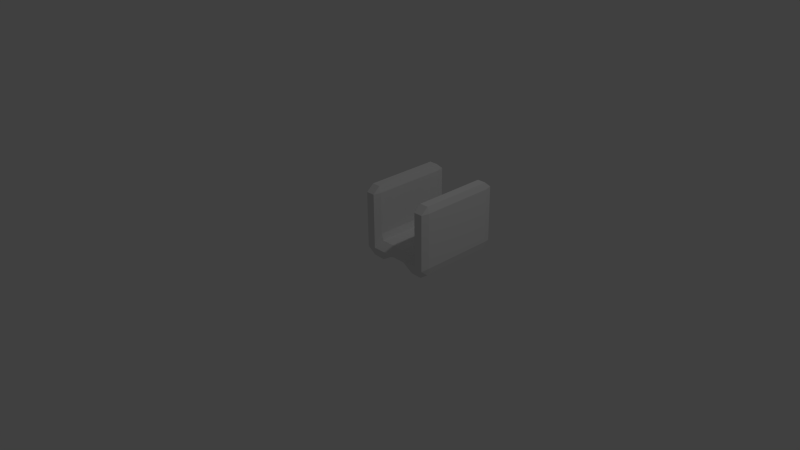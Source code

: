 # Source: slidesegment.blend  (saved by Blender 2.72.0; exported with 4.5.12 LTS)
import bpy
from mathutils import Matrix  # noqa: F401  (used for matrix-valued properties, if any)

bpy.ops.wm.read_factory_settings(use_empty=True)
scene = bpy.context.scene
scene.name = 'Scene'

# ---- collections
col_collection_1 = bpy.data.collections.new('Collection 1'); scene.collection.children.link(col_collection_1)

# ---- materials (node trees are filled in below, after node groups)
mat_material = bpy.data.materials.new('Material')
mat_material.alpha_threshold = 0.0
mat_material.use_transparent_shadow = False
mat_material.roughness = 0.5
mat_material.line_color = (0.0, 0.0, 0.0, 1.0)

# ---- material node trees

# ---- world
world_world = bpy.data.worlds.new('World'); scene.world = world_world
world_world.color = (0.05088, 0.05088, 0.05088)
world_world.use_sun_shadow = False
world_world.sun_shadow_jitter_overblur = 0.0
world_world.cycles.sampling_method = 'MANUAL'
world_world.cycles.sample_map_resolution = 256

# ---- cameras
cam_camera = bpy.data.cameras.new('Camera')
cam_camera.clip_end = 100.0
cam_camera.lens = 35.0
cam_camera.sensor_width = 32.0
cam_camera.sensor_height = 18.0
cam_camera.ortho_scale = 7.314
cam_camera.dof.focus_distance = 0.0
cam_camera.dof.aperture_fstop = 128.0

# ---- lights
light_lamp = bpy.data.lights.new('Lamp', 'POINT')
light_lamp.transmission_factor = 0.0
light_lamp.cutoff_distance = 30.0
light_lamp.energy = 100.0
light_lamp.shadow_buffer_clip_start = 1.001
light_lamp.shadow_soft_size = 0.1
light_lamp.shadow_maximum_resolution = 0.006
light_lamp.use_absolute_resolution = True
light_lamp.cycles.use_multiple_importance_sampling = False

# ---- meshes
me_cube = bpy.data.meshes.new('Cube')
me_cube.from_pydata([(0.1913, -4.967e-08, -0.0007285), (0.1917, -0.1, 0.08633), (0.1417, -0.1, 0.08815), (0.1422, -1.986e-08, 0.0007285), (0.1417, 1.1, 0.08815), (0.1917, 1.1, 0.08633), (0.1913, 1.0, -0.0007285), (0.1422, 1.0, 0.0007285), (0.1417, -0.1, 0.3514), (0.1417, -0.1, 0.1823), (0.1917, -0.1, 0.1823), (0.1917, -1.986e-08, 0.2669), (0.1667, 9.939e-09, 0.3514), (0.1917, 1.1, 0.1823), (0.1417, 1.1, 0.1823), (0.1417, 1.1, 0.3514), (0.1667, 1.0, 0.3514), (0.1917, 1.0, 0.2669), (0.025, 1.1, 0.9151), (-1.863e-08, 1.0, 0.9151), (0.025, 1.0, 1.0), (0.025, 9.935e-08, 1.0), (-1.378e-07, 1.291e-07, 0.9151), (0.025, -0.1, 0.9151), (0.1667, 1.0, 0.9151), (0.1417, 1.1, 0.9151), (0.1417, 1.0, 1.0), (0.1417, -0.1, 0.9151), (0.1667, 9.939e-09, 0.9151), (0.1417, 9.939e-09, 1.0), (-1.863e-08, 1.291e-07, 0.1823), (0.02451, 3.974e-08, 0.08117), (0.025, -0.1, 0.1671), (0.025, 1.1, 0.1671), (0.02451, 1.0, 0.08117), (7.078e-08, 1.0, 0.1823), (0.025, -0.1, 0.1823), (0.025, -0.1, 0.3514), (-1.863e-08, 1.291e-07, 0.3514), (-1.863e-08, 6.954e-08, 0.1823), (7.078e-08, 1.0, 0.3514), (0.025, 1.1, 0.3514), (0.025, 1.1, 0.1823), (7.078e-08, 1.0, 0.1823), (0.375, 1.0, 0.09775), (0.3254, 1.0, 0.08263), (0.3477, 1.1, 0.1823), (0.3477, -0.1, 0.1823), (0.3254, -1.093e-07, 0.08263), (0.375, -1.093e-07, 0.09775), (0.5, 1.0, 0.09775), (0.5, 1.1, 0.1823), (0.5, -0.1, 0.1823), (0.5, -1.689e-07, 0.09775), (0.8087, -4.967e-08, -0.0007285), (0.8083, -0.1, 0.08633), (0.8583, -0.1, 0.08815), (0.8578, -1.986e-08, 0.0007285), (0.8583, 1.1, 0.08815), (0.8083, 1.1, 0.08633), (0.8087, 1.0, -0.0007285), (0.8578, 1.0, 0.0007285), (0.5, 1.1, 0.1823), (0.5, 1.0, 0.2669), (0.5, -4.669e-07, 0.2669), (0.5, -0.1, 0.1823), (0.8583, -0.1, 0.3514), (0.8583, -0.1, 0.1823), (0.8083, -0.1, 0.1823), (0.8083, -1.986e-08, 0.2669), (0.8333, 9.939e-09, 0.3514), (0.8083, 1.1, 0.1823), (0.8583, 1.1, 0.1823), (0.8583, 1.1, 0.3514), (0.8333, 1.0, 0.3514), (0.8083, 1.0, 0.2669), (0.975, 1.1, 0.9151), (1.0, 1.0, 0.9151), (0.975, 1.0, 1.0), (0.975, 9.935e-08, 1.0), (1.0, 1.291e-07, 0.9151), (0.975, -0.1, 0.9151), (0.8333, 1.0, 0.9151), (0.8583, 1.1, 0.9151), (0.8583, 1.0, 1.0), (0.8583, -0.1, 0.9151), (0.8333, 9.939e-09, 0.9151), (0.8583, 9.939e-09, 1.0), (1.0, 1.291e-07, 0.1823), (0.9755, 3.974e-08, 0.08117), (0.975, -0.1, 0.1671), (0.975, 1.1, 0.1671), (0.9755, 1.0, 0.08117), (1.0, 1.0, 0.1823), (0.975, -0.1, 0.1823), (0.975, -0.1, 0.3514), (1.0, 1.291e-07, 0.3514), (1.0, 6.954e-08, 0.1823), (1.0, 1.0, 0.3514), (0.975, 1.1, 0.3514), (0.975, 1.1, 0.1823), (1.0, 1.0, 0.1823), (0.625, 1.0, 0.09775), (0.6746, 1.0, 0.08263), (0.6523, 1.1, 0.1823), (0.6523, -0.1, 0.1823), (0.6746, -1.093e-07, 0.08263), (0.625, -1.093e-07, 0.09775)], [], [(2, 9, 36, 32), (12, 16, 24, 28), (40, 38, 22, 19), (45, 48, 0, 6), (29, 26, 20, 21), (52, 65, 10, 1, 47), (37, 8, 27, 23), (15, 41, 18, 25), (30, 39, 43, 35), (63, 17, 11, 64), (7, 3, 31, 34), (14, 4, 33, 42), (62, 51, 46, 5, 13), (0, 1, 2, 3), (4, 5, 6, 7), (8, 9, 10, 11, 12), (13, 14, 15, 16, 17), (18, 19, 20), (21, 22, 23), (24, 25, 26), (27, 28, 29), (30, 31, 32), (33, 34, 35), (36, 37, 38, 39), (40, 41, 42, 43), (44, 45, 46), (47, 48, 49), (45, 6, 5, 46), (47, 1, 0, 48), (3, 7, 6, 0), (1, 10, 9, 2), (4, 14, 13, 5), (62, 13, 17, 63), (64, 11, 10, 65), (11, 17, 16, 12), (12, 28, 27, 8), (22, 38, 37, 23), (24, 16, 15, 25), (23, 27, 29, 21), (21, 20, 19, 22), (28, 24, 26, 29), (25, 18, 20, 26), (40, 19, 18, 41), (30, 35, 34, 31), (32, 36, 39, 30), (35, 43, 42, 33), (38, 40, 43, 39), (36, 9, 8, 37), (14, 42, 41, 15), (7, 34, 33, 4), (31, 3, 2, 32), (50, 44, 46, 51), (52, 47, 49, 53), (48, 45, 44, 49), (50, 53, 49, 44), (56, 90, 94, 67), (70, 86, 82, 74), (98, 77, 80, 96), (103, 60, 54, 106), (87, 79, 78, 84), (52, 105, 55, 68, 65), (95, 81, 85, 66), (73, 83, 76, 99), (88, 93, 101, 97), (63, 64, 69, 75), (61, 92, 89, 57), (72, 100, 91, 58), (62, 71, 59, 104, 51), (54, 57, 56, 55), (58, 61, 60, 59), (66, 70, 69, 68, 67), (71, 75, 74, 73, 72), (76, 78, 77), (79, 81, 80), (82, 84, 83), (85, 87, 86), (88, 90, 89), (91, 93, 92), (94, 97, 96, 95), (98, 101, 100, 99), (102, 104, 103), (105, 107, 106), (103, 104, 59, 60), (105, 106, 54, 55), (57, 54, 60, 61), (55, 56, 67, 68), (58, 59, 71, 72), (62, 63, 75, 71), (64, 65, 68, 69), (69, 70, 74, 75), (70, 66, 85, 86), (80, 81, 95, 96), (82, 83, 73, 74), (81, 79, 87, 85), (79, 80, 77, 78), (86, 87, 84, 82), (83, 84, 78, 76), (98, 99, 76, 77), (88, 89, 92, 93), (90, 88, 97, 94), (93, 91, 100, 101), (96, 97, 101, 98), (94, 95, 66, 67), (72, 73, 99, 100), (61, 58, 91, 92), (89, 90, 56, 57), (50, 51, 104, 102), (52, 53, 107, 105), (106, 107, 102, 103), (50, 102, 107, 53)])
me_cube.materials.append(mat_material)
me_cube.use_remesh_preserve_volume = False
me_cube.use_remesh_preserve_attributes = False
me_cube.use_mirror_vertex_groups = False
me_cube.update()

# ---- objects
ob_cube = bpy.data.objects.new('Cube', me_cube)
ob_lamp = bpy.data.objects.new('Lamp', light_lamp)
ob_camera = bpy.data.objects.new('Camera', cam_camera)

# ---- transforms, parenting, visibility, modifiers, constraints
ob_cube.location = (0.0, 0.0, 0.0)
ob_cube.lock_rotations_4d = False
ob_cube.empty_display_type = 'ARROWS'
ob_cube.lineart.crease_threshold = 0.0
ob_lamp.location = (4.076, 1.005, 5.904)
ob_lamp.rotation_euler = (0.6503, 0.05522, 1.866)
ob_lamp.lock_rotations_4d = False
ob_lamp.empty_display_type = 'ARROWS'
ob_lamp.color = (0.0, 0.0, 0.0, 0.0)
ob_lamp.lineart.crease_threshold = 0.0
ob_camera.location = (7.481, -6.508, 5.344)
ob_camera.rotation_euler = (1.109, 0.01082, 0.8149)
ob_camera.lock_rotations_4d = False
ob_camera.empty_display_type = 'ARROWS'
ob_camera.color = (0.0, 0.0, 0.0, 0.0)
ob_camera.display_type = 'WIRE'
ob_camera.lineart.crease_threshold = 0.0

# ---- collection membership
col_collection_1.objects.link(ob_cube)
col_collection_1.objects.link(ob_lamp)
col_collection_1.objects.link(ob_camera)

# ---- scene / render settings (as saved in the file)
scene.camera = ob_camera
scene.frame_start = 1; scene.frame_end = 250; scene.frame_set(1)
scene.render.engine = 'BLENDER_EEVEE_NEXT'
scene.render.resolution_percentage = 50
scene.render.dither_intensity = 0.0
scene.cycles.use_denoising = False
scene.cycles.samples = 10
scene.cycles.sampling_pattern = 'TABULATED_SOBOL'
scene.cycles.light_sampling_threshold = 0.0
scene.cycles.use_adaptive_sampling = False
scene.cycles.use_light_tree = False
scene.cycles.blur_glossy = 0.0
scene.cycles.pixel_filter_type = 'GAUSSIAN'
scene.cycles.sample_clamp_indirect = 0.0
scene.view_settings.view_transform = 'Standard'
bpy.context.view_layer.update()
